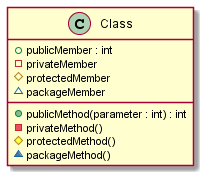

The diagram above was rendered by PlantUML. Its source (embedded in the PNG):
@startuml

class Class {
    + publicMethod(parameter : int) : int
    - privateMethod()
    # protectedMethod()
    ~ packageMethod()
    + publicMember : int
    - privateMember
    # protectedMember
    ~ packageMember
}

@enduml